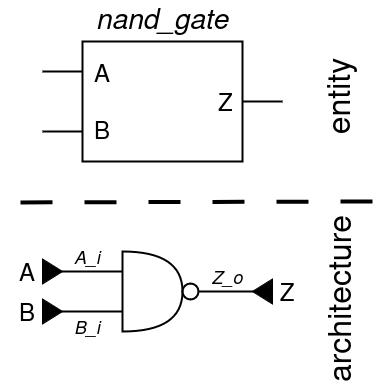

The diagram above was exported from draw.io. Its source (the exported page's mxGraphModel, read from the mxfile embedded in the PNG):
<mxGraphModel dx="1212" dy="797" grid="1" gridSize="10" guides="1" tooltips="1" connect="1" arrows="1" fold="1" page="1" pageScale="1" pageWidth="1169" pageHeight="827" math="0" shadow="0">
  <root>
    <mxCell id="8tClh5RI5i0e9A8PIzgy-0" />
    <mxCell id="8tClh5RI5i0e9A8PIzgy-1" parent="8tClh5RI5i0e9A8PIzgy-0" />
    <mxCell id="8tClh5RI5i0e9A8PIzgy-2" value="" style="endArrow=none;html=1;rounded=0;strokeWidth=2;" parent="8tClh5RI5i0e9A8PIzgy-1" edge="1">
      <mxGeometry width="50" height="50" relative="1" as="geometry">
        <mxPoint x="260" y="490" as="sourcePoint" />
        <mxPoint x="340" y="490" as="targetPoint" />
      </mxGeometry>
    </mxCell>
    <mxCell id="8tClh5RI5i0e9A8PIzgy-3" value="" style="endArrow=none;html=1;rounded=0;strokeWidth=2;" parent="8tClh5RI5i0e9A8PIzgy-1" edge="1">
      <mxGeometry width="50" height="50" relative="1" as="geometry">
        <mxPoint x="120" y="330" as="sourcePoint" />
        <mxPoint x="300" y="330" as="targetPoint" />
      </mxGeometry>
    </mxCell>
    <mxCell id="8tClh5RI5i0e9A8PIzgy-4" value="" style="endArrow=none;html=1;rounded=0;strokeWidth=2;" parent="8tClh5RI5i0e9A8PIzgy-1" edge="1">
      <mxGeometry width="50" height="50" relative="1" as="geometry">
        <mxPoint x="120" y="270" as="sourcePoint" />
        <mxPoint x="300" y="270" as="targetPoint" />
      </mxGeometry>
    </mxCell>
    <mxCell id="8tClh5RI5i0e9A8PIzgy-5" value="" style="endArrow=none;html=1;rounded=0;strokeWidth=2;" parent="8tClh5RI5i0e9A8PIzgy-1" edge="1">
      <mxGeometry width="50" height="50" relative="1" as="geometry">
        <mxPoint x="180" y="300" as="sourcePoint" />
        <mxPoint x="360" y="300" as="targetPoint" />
      </mxGeometry>
    </mxCell>
    <mxCell id="8tClh5RI5i0e9A8PIzgy-6" value="&lt;div style=&quot;font-size: 24px;&quot;&gt;&lt;font style=&quot;font-size: 24px;&quot;&gt;&amp;nbsp;A&amp;nbsp;&amp;nbsp;&amp;nbsp;&amp;nbsp;&amp;nbsp;&amp;nbsp;&amp;nbsp;&amp;nbsp;&amp;nbsp;&amp;nbsp; &amp;nbsp;&amp;nbsp; &amp;nbsp;&amp;nbsp;&amp;nbsp;&amp;nbsp;&amp;nbsp; &lt;/font&gt;&lt;br&gt;&lt;/div&gt;&lt;div style=&quot;font-size: 24px;&quot;&gt;&lt;font style=&quot;font-size: 24px;&quot;&gt;&amp;nbsp;&amp;nbsp;&amp;nbsp;&amp;nbsp;&amp;nbsp;&amp;nbsp;&amp;nbsp;&amp;nbsp;&amp;nbsp;&amp;nbsp;&amp;nbsp;&amp;nbsp;&amp;nbsp;&amp;nbsp;&amp;nbsp;&amp;nbsp;&amp;nbsp;&amp;nbsp; Z&lt;/font&gt;&lt;/div&gt;&lt;font style=&quot;font-size: 24px;&quot;&gt;&lt;font style=&quot;font-size: 24px;&quot;&gt;&amp;nbsp;B&amp;nbsp;&amp;nbsp;&amp;nbsp;&amp;nbsp;&amp;nbsp;&amp;nbsp;&amp;nbsp;&amp;nbsp;&amp;nbsp;&amp;nbsp; &amp;nbsp;&amp;nbsp; &amp;nbsp;&amp;nbsp;&amp;nbsp;&amp;nbsp;&amp;nbsp; &lt;br&gt;&lt;/font&gt;&lt;/font&gt;" style="rounded=0;whiteSpace=wrap;html=1;strokeWidth=2;" parent="8tClh5RI5i0e9A8PIzgy-1" vertex="1">
      <mxGeometry x="160" y="240" width="160" height="120" as="geometry" />
    </mxCell>
    <mxCell id="8tClh5RI5i0e9A8PIzgy-7" value="&lt;font style=&quot;font-size: 28px;&quot;&gt;nand_gate&lt;/font&gt;" style="text;html=1;strokeColor=none;fillColor=none;align=center;verticalAlign=middle;whiteSpace=wrap;rounded=0;fontStyle=2" parent="8tClh5RI5i0e9A8PIzgy-1" vertex="1">
      <mxGeometry x="150" y="201" width="180" height="30" as="geometry" />
    </mxCell>
    <mxCell id="8tClh5RI5i0e9A8PIzgy-8" value="" style="endArrow=none;dashed=1;html=1;dashPattern=8 8;strokeWidth=4;rounded=0;" parent="8tClh5RI5i0e9A8PIzgy-1" edge="1">
      <mxGeometry width="50" height="50" relative="1" as="geometry">
        <mxPoint x="450" y="400" as="sourcePoint" />
        <mxPoint x="80" y="401" as="targetPoint" />
      </mxGeometry>
    </mxCell>
    <mxCell id="8tClh5RI5i0e9A8PIzgy-9" value="" style="triangle;whiteSpace=wrap;html=1;fillColor=#000000;" parent="8tClh5RI5i0e9A8PIzgy-1" vertex="1">
      <mxGeometry x="120" y="457.5" width="20" height="25" as="geometry" />
    </mxCell>
    <mxCell id="8tClh5RI5i0e9A8PIzgy-10" value="&lt;font style=&quot;font-size: 24px;&quot;&gt;A&lt;/font&gt;" style="text;html=1;strokeColor=none;fillColor=none;align=center;verticalAlign=middle;whiteSpace=wrap;rounded=0;strokeWidth=2;fontSize=18;" parent="8tClh5RI5i0e9A8PIzgy-1" vertex="1">
      <mxGeometry x="90" y="455" width="30" height="30" as="geometry" />
    </mxCell>
    <mxCell id="8tClh5RI5i0e9A8PIzgy-11" value="" style="endArrow=none;html=1;rounded=0;exitX=1;exitY=0.5;exitDx=0;exitDy=0;strokeWidth=2;" parent="8tClh5RI5i0e9A8PIzgy-1" source="8tClh5RI5i0e9A8PIzgy-10" edge="1">
      <mxGeometry width="50" height="50" relative="1" as="geometry">
        <mxPoint x="200" y="469.83" as="sourcePoint" />
        <mxPoint x="240" y="470" as="targetPoint" />
      </mxGeometry>
    </mxCell>
    <mxCell id="8tClh5RI5i0e9A8PIzgy-12" value="" style="triangle;whiteSpace=wrap;html=1;fillColor=#000000;flipH=1;" parent="8tClh5RI5i0e9A8PIzgy-1" vertex="1">
      <mxGeometry x="330" y="477.5" width="20" height="25" as="geometry" />
    </mxCell>
    <mxCell id="8tClh5RI5i0e9A8PIzgy-13" value="&lt;font style=&quot;font-size: 24px;&quot;&gt;Z&lt;/font&gt;" style="text;html=1;strokeColor=none;fillColor=none;align=center;verticalAlign=middle;whiteSpace=wrap;rounded=0;strokeWidth=2;fontSize=18;" parent="8tClh5RI5i0e9A8PIzgy-1" vertex="1">
      <mxGeometry x="350" y="475" width="30" height="30" as="geometry" />
    </mxCell>
    <mxCell id="8tClh5RI5i0e9A8PIzgy-14" value="&lt;font size=&quot;1&quot;&gt;&lt;i style=&quot;font-size: 18px;&quot;&gt;A_i&lt;/i&gt;&lt;/font&gt;" style="text;html=1;strokeColor=none;fillColor=none;align=center;verticalAlign=middle;whiteSpace=wrap;rounded=0;strokeWidth=2;fontSize=18;" parent="8tClh5RI5i0e9A8PIzgy-1" vertex="1">
      <mxGeometry x="150" y="440" width="30" height="30" as="geometry" />
    </mxCell>
    <mxCell id="8tClh5RI5i0e9A8PIzgy-15" value="&lt;font size=&quot;1&quot;&gt;&lt;i style=&quot;font-size: 18px;&quot;&gt;Z_o&lt;/i&gt;&lt;/font&gt;" style="text;html=1;strokeColor=none;fillColor=none;align=center;verticalAlign=middle;whiteSpace=wrap;rounded=0;strokeWidth=2;fontSize=18;" parent="8tClh5RI5i0e9A8PIzgy-1" vertex="1">
      <mxGeometry x="290" y="460" width="30" height="30" as="geometry" />
    </mxCell>
    <mxCell id="8tClh5RI5i0e9A8PIzgy-16" value="&lt;font style=&quot;font-size: 32px;&quot;&gt;entity&lt;/font&gt;" style="text;html=1;strokeColor=none;fillColor=none;align=center;verticalAlign=middle;whiteSpace=wrap;rounded=0;rotation=-90;" parent="8tClh5RI5i0e9A8PIzgy-1" vertex="1">
      <mxGeometry x="385" y="280" width="60" height="30" as="geometry" />
    </mxCell>
    <mxCell id="8tClh5RI5i0e9A8PIzgy-17" value="&lt;font style=&quot;font-size: 32px;&quot;&gt;architecture&lt;/font&gt;" style="text;html=1;strokeColor=none;fillColor=none;align=center;verticalAlign=middle;whiteSpace=wrap;rounded=0;rotation=-90;" parent="8tClh5RI5i0e9A8PIzgy-1" vertex="1">
      <mxGeometry x="330" y="482.5" width="170" height="30" as="geometry" />
    </mxCell>
    <mxCell id="8tClh5RI5i0e9A8PIzgy-18" value="" style="triangle;whiteSpace=wrap;html=1;fillColor=#000000;" parent="8tClh5RI5i0e9A8PIzgy-1" vertex="1">
      <mxGeometry x="120" y="497.5" width="20" height="25" as="geometry" />
    </mxCell>
    <mxCell id="8tClh5RI5i0e9A8PIzgy-19" value="&lt;font style=&quot;font-size: 24px;&quot;&gt;B&lt;/font&gt;" style="text;html=1;strokeColor=none;fillColor=none;align=center;verticalAlign=middle;whiteSpace=wrap;rounded=0;strokeWidth=2;fontSize=18;" parent="8tClh5RI5i0e9A8PIzgy-1" vertex="1">
      <mxGeometry x="90" y="495" width="30" height="30" as="geometry" />
    </mxCell>
    <mxCell id="8tClh5RI5i0e9A8PIzgy-20" value="" style="endArrow=none;html=1;rounded=0;exitX=1;exitY=0.5;exitDx=0;exitDy=0;strokeWidth=2;" parent="8tClh5RI5i0e9A8PIzgy-1" source="8tClh5RI5i0e9A8PIzgy-19" edge="1">
      <mxGeometry width="50" height="50" relative="1" as="geometry">
        <mxPoint x="200" y="509.8299999999999" as="sourcePoint" />
        <mxPoint x="240" y="510" as="targetPoint" />
      </mxGeometry>
    </mxCell>
    <mxCell id="8tClh5RI5i0e9A8PIzgy-21" value="&lt;font size=&quot;1&quot;&gt;&lt;i style=&quot;font-size: 18px;&quot;&gt;B_i&lt;/i&gt;&lt;/font&gt;" style="text;html=1;strokeColor=none;fillColor=none;align=center;verticalAlign=middle;whiteSpace=wrap;rounded=0;strokeWidth=2;fontSize=18;" parent="8tClh5RI5i0e9A8PIzgy-1" vertex="1">
      <mxGeometry x="150" y="510" width="30" height="30" as="geometry" />
    </mxCell>
    <mxCell id="rt9bjo4n0i-UZITlCnMu-0" value="" style="shape=or;whiteSpace=wrap;html=1;strokeWidth=2;" parent="8tClh5RI5i0e9A8PIzgy-1" vertex="1">
      <mxGeometry x="200" y="450" width="60" height="80" as="geometry" />
    </mxCell>
    <mxCell id="TY1zyYXiqxJg9s7rGiE8-0" value="" style="ellipse;whiteSpace=wrap;html=1;aspect=fixed;strokeWidth=2;" parent="8tClh5RI5i0e9A8PIzgy-1" vertex="1">
      <mxGeometry x="260" y="482" width="16" height="16" as="geometry" />
    </mxCell>
  </root>
</mxGraphModel>